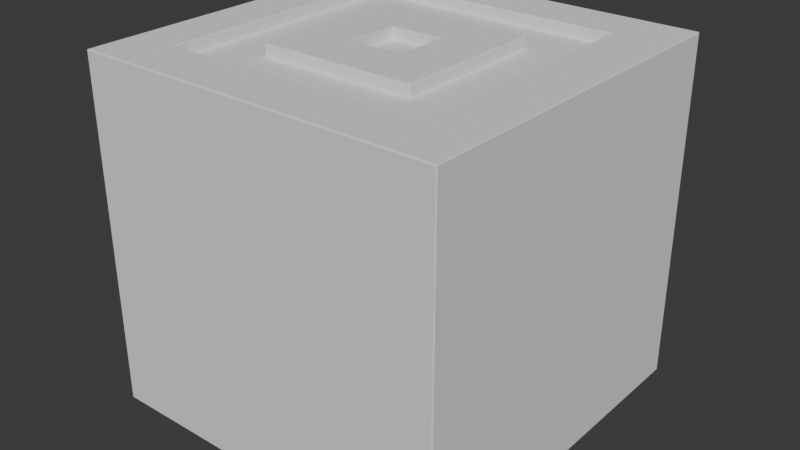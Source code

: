 # Source: Stopper.blend  (saved by Blender 4.1.24; exported with 4.5.12 LTS)
import bpy
from mathutils import Matrix  # noqa: F401  (used for matrix-valued properties, if any)

bpy.ops.wm.read_factory_settings(use_empty=True)
scene = bpy.context.scene
scene.name = 'Scene'

# ---- collections
col_collection = bpy.data.collections.new('Collection'); scene.collection.children.link(col_collection)

# ---- world
world_world = bpy.data.worlds.new('World'); scene.world = world_world
world_world.use_nodes = True; world_world.node_tree.nodes.clear()
_N = world_world.node_tree.nodes; _L = world_world.node_tree.links
n0 = _N.new('ShaderNodeOutputWorld'); n0.name = 'World Output'; n0.location = (300, 300)
n1 = _N.new('ShaderNodeBackground'); n1.name = 'Background'; n1.location = (10, 300)
n1.inputs[0].default_value = (0.05088, 0.05088, 0.05088, 1.0)
_L.new(n1.outputs[0], n0.inputs[0])
n0.is_active_output = True
world_world.color = (0.05088, 0.05088, 0.05088)
world_world.use_sun_shadow = False
world_world.sun_shadow_jitter_overblur = 0.0

# ---- meshes
me_plane = bpy.data.meshes.new('Plane')
me_plane.from_pydata([(-0.5, -0.5, -0.81), (0.5, -0.5, -0.81), (-0.5, 0.5, -0.81), (0.5, 0.5, -0.81), (-0.3672, -0.5, -0.81), (-0.2243, -0.5, -0.81), (-0.08144, -0.5, -0.81), (0.06142, -0.5, -0.81), (0.2043, -0.5, -0.81), (0.3471, -0.5, -0.81), (0.3471, 0.5, -0.81), (0.2043, 0.5, -0.81), (0.06142, 0.5, -0.81), (-0.08144, 0.5, -0.81), (-0.2243, 0.5, -0.81), (-0.3672, 0.5, -0.81), (-0.5, 0.3571, -0.81), (-0.5, 0.2143, -0.81), (-0.5, 0.07143, -0.81), (-0.5, -0.07143, -0.81), (-0.5, -0.2143, -0.81), (-0.5, -0.3571, -0.81), (0.5, -0.3571, -0.81), (0.5, -0.2143, -0.81), (0.5, -0.07143, -0.81), (0.5, 0.07143, -0.81), (0.5, 0.2143, -0.81), (0.5, 0.3571, -0.81), (-0.3672, -0.3571, -0.81), (-0.3672, -0.2143, -0.81), (-0.3672, -0.07143, -0.81), (-0.3672, 0.07143, -0.81), (-0.3672, 0.2143, -0.81), (-0.3672, 0.3571, -0.81), (-0.2243, -0.3571, -0.81), (-0.2243, -0.2143, -0.81), (-0.2243, -0.07143, -0.81), (-0.2243, 0.07143, -0.81), (-0.2243, 0.2143, -0.81), (-0.2243, 0.3571, -0.81), (-0.08144, -0.3571, -0.81), (-0.08144, -0.2143, -0.81), (-0.08144, -0.07143, -0.81), (-0.08144, 0.07143, -0.81), (-0.08144, 0.2143, -0.81), (-0.08144, 0.3571, -0.81), (0.06142, -0.3571, -0.81), (0.06142, -0.2143, -0.81), (0.06142, -0.07143, -0.81), (0.06142, 0.07143, -0.81), (0.06142, 0.2143, -0.81), (0.06142, 0.3571, -0.81), (0.2043, -0.3571, -0.81), (0.2043, -0.2143, -0.81), (0.2043, -0.07143, -0.81), (0.2043, 0.07143, -0.81), (0.2043, 0.2143, -0.81), (0.2043, 0.3571, -0.81), (0.3471, -0.3571, -0.81), (0.3471, -0.2143, -0.81), (0.3471, -0.07143, -0.81), (0.3471, 0.07143, -0.81), (0.3471, 0.2143, -0.81), (0.3471, 0.3571, -0.81), (-0.5, -0.3571, 0.144), (-0.5, -0.5, 0.144), (0.3471, -0.5, 0.144), (0.5, -0.5, 0.144), (0.5, 0.3571, 0.144), (0.5, 0.5, 0.144), (-0.3672, 0.5, 0.144), (-0.5, 0.5, 0.144), (-0.3672, -0.5, 0.144), (-0.2243, -0.5, 0.144), (-0.08144, -0.5, 0.144), (0.06142, -0.5, 0.144), (0.2043, -0.5, 0.144), (0.3471, 0.5, 0.144), (0.2043, 0.5, 0.144), (0.06142, 0.5, 0.144), (-0.08144, 0.5, 0.144), (-0.2243, 0.5, 0.144), (-0.3672, 0.3571, 0.144), (-0.2243, 0.3571, 0.144), (-0.08144, 0.3571, 0.144), (0.06142, 0.3571, 0.144), (0.2043, 0.3571, 0.144), (0.3471, 0.3571, 0.144), (-0.5, 0.3571, 0.144), (-0.5, 0.2143, 0.144), (-0.5, 0.07143, 0.144), (-0.5, -0.07143, 0.144), (-0.5, -0.2143, 0.144), (0.5, -0.3571, 0.144), (0.5, -0.2143, 0.144), (0.5, -0.07143, 0.144), (0.5, 0.07143, 0.144), (0.5, 0.2143, 0.144), (-0.3672, -0.3571, 0.144), (-0.3672, -0.2143, 0.144), (-0.3672, -0.07143, 0.144), (-0.3672, 0.07143, 0.144), (-0.3672, 0.2143, 0.144), (-0.2243, -0.3571, 0.144), (-0.2243, -0.2143, 0.144), (-0.2243, -0.07143, 0.144), (-0.2243, 0.07143, 0.144), (-0.2243, 0.2143, 0.144), (-0.08144, -0.3571, 0.144), (-0.08144, -0.2143, 0.144), (-0.08144, -0.07143, 0.144), (-0.08144, 0.07143, 0.144), (-0.08144, 0.2143, 0.144), (0.06142, -0.3571, 0.144), (0.06142, -0.2143, 0.144), (0.06142, -0.07143, 0.144), (0.06142, 0.07143, 0.144), (0.06142, 0.2143, 0.144), (0.2043, -0.3571, 0.144), (0.2043, -0.2143, 0.144), (0.2043, -0.07143, 0.144), (0.2043, 0.07143, 0.144), (0.2043, 0.2143, 0.144), (0.3471, -0.3571, 0.144), (0.3471, -0.2143, 0.144), (0.3471, -0.07143, 0.144), (0.3471, 0.07143, 0.144), (0.3471, 0.2143, 0.144), (-0.3672, -0.3571, 0.112), (-0.3672, -0.2143, 0.112), (-0.3672, -0.07143, 0.112), (-0.3672, 0.07143, 0.112), (-0.3672, 0.2143, 0.112), (-0.3672, 0.3571, 0.112), (-0.2243, -0.3571, 0.112), (-0.2243, -0.2143, 0.112), (-0.2243, -0.07143, 0.112), (-0.2243, 0.07143, 0.112), (-0.2243, 0.2143, 0.112), (-0.2243, 0.3571, 0.112), (-0.08144, -0.3571, 0.112), (-0.08144, -0.2143, 0.112), (-0.08144, -0.07143, 0.112), (-0.08144, 0.07143, 0.112), (-0.08144, 0.2143, 0.112), (-0.08144, 0.3571, 0.112), (0.06142, -0.3571, 0.112), (0.06142, -0.2143, 0.112), (0.06142, -0.07143, 0.112), (0.06142, 0.07143, 0.112), (0.06142, 0.2143, 0.112), (0.06142, 0.3571, 0.112), (0.2043, -0.3571, 0.112), (0.2043, -0.2143, 0.112), (0.2043, -0.07143, 0.112), (0.2043, 0.07143, 0.112), (0.2043, 0.2143, 0.112), (0.2043, 0.3571, 0.112), (0.3471, -0.3571, 0.112), (0.3471, -0.2143, 0.112), (0.3471, -0.07143, 0.112), (0.3471, 0.07143, 0.112), (0.3471, 0.2143, 0.112), (0.3471, 0.3571, 0.112)], [], [(63, 10, 3, 27), (16, 2, 15, 33), (33, 15, 14, 39), (39, 14, 13, 45), (45, 13, 12, 51), (51, 12, 11, 57), (57, 11, 10, 63), (8, 52, 58, 9), (52, 53, 59, 58), (53, 54, 60, 59), (54, 55, 61, 60), (55, 56, 62, 61), (56, 57, 63, 62), (7, 46, 52, 8), (46, 47, 53, 52), (47, 48, 54, 53), (48, 49, 55, 54), (49, 50, 56, 55), (50, 51, 57, 56), (6, 40, 46, 7), (40, 41, 47, 46), (41, 42, 48, 47), (42, 43, 49, 48), (43, 44, 50, 49), (44, 45, 51, 50), (5, 34, 40, 6), (34, 35, 41, 40), (35, 36, 42, 41), (36, 37, 43, 42), (37, 38, 44, 43), (38, 39, 45, 44), (4, 28, 34, 5), (28, 29, 35, 34), (29, 30, 36, 35), (30, 31, 37, 36), (31, 32, 38, 37), (32, 33, 39, 38), (0, 21, 28, 4), (21, 20, 29, 28), (20, 19, 30, 29), (19, 18, 31, 30), (18, 17, 32, 31), (17, 16, 33, 32), (9, 58, 22, 1), (58, 59, 23, 22), (59, 60, 24, 23), (60, 61, 25, 24), (61, 62, 26, 25), (62, 63, 27, 26), (87, 68, 69, 77), (88, 82, 70, 71), (82, 83, 81, 70), (83, 84, 80, 81), (84, 85, 79, 80), (85, 86, 78, 79), (86, 87, 77, 78), (76, 66, 123, 118), (112, 117, 150, 144), (83, 82, 133, 139), (116, 111, 143, 149), (106, 107, 138, 137), (110, 115, 148, 142), (75, 76, 118, 113), (118, 123, 158, 152), (114, 119, 120, 115), (115, 120, 121, 116), (116, 121, 122, 117), (105, 106, 137, 136), (74, 75, 113, 108), (114, 109, 141, 147), (109, 114, 115, 110), (127, 87, 163, 162), (111, 116, 117, 112), (104, 105, 136, 135), (73, 74, 108, 103), (108, 113, 146, 140), (104, 109, 110, 105), (105, 110, 111, 106), (106, 111, 112, 107), (115, 116, 149, 148), (72, 73, 103, 98), (126, 127, 162, 161), (86, 85, 151, 157), (98, 103, 134, 128), (125, 126, 161, 160), (117, 122, 156, 150), (65, 72, 98, 64), (64, 98, 99, 92), (92, 99, 100, 91), (91, 100, 101, 90), (90, 101, 102, 89), (89, 102, 82, 88), (66, 67, 93, 123), (123, 93, 94, 124), (124, 94, 95, 125), (125, 95, 96, 126), (126, 96, 97, 127), (127, 97, 68, 87), (25, 26, 97, 96), (5, 6, 74, 73), (26, 27, 68, 97), (6, 7, 75, 74), (7, 8, 76, 75), (2, 16, 88, 71), (8, 9, 66, 76), (16, 17, 89, 88), (3, 10, 77, 69), (17, 18, 90, 89), (10, 11, 78, 77), (18, 19, 91, 90), (11, 12, 79, 78), (19, 20, 92, 91), (12, 13, 80, 79), (21, 0, 65, 64), (20, 21, 64, 92), (13, 14, 81, 80), (9, 1, 67, 66), (1, 22, 93, 67), (14, 15, 70, 81), (27, 3, 69, 68), (22, 23, 94, 93), (15, 2, 71, 70), (23, 24, 95, 94), (0, 4, 72, 65), (24, 25, 96, 95), (4, 5, 73, 72), (152, 158, 159, 153), (153, 159, 160, 154), (154, 160, 161, 155), (155, 161, 162, 156), (156, 162, 163, 157), (146, 152, 153, 147), (150, 156, 157, 151), (140, 146, 147, 141), (142, 148, 149, 143), (144, 150, 151, 145), (134, 140, 141, 135), (138, 144, 145, 139), (128, 134, 135, 129), (129, 135, 136, 130), (130, 136, 137, 131), (131, 137, 138, 132), (132, 138, 139, 133), (120, 119, 153, 154), (85, 84, 145, 151), (121, 120, 154, 155), (103, 108, 140, 134), (87, 86, 157, 163), (99, 98, 128, 129), (122, 121, 155, 156), (109, 104, 135, 141), (111, 110, 142, 143), (113, 118, 152, 146), (100, 99, 129, 130), (119, 114, 147, 153), (101, 100, 130, 131), (102, 101, 131, 132), (123, 124, 159, 158), (107, 112, 144, 138), (82, 102, 132, 133), (124, 125, 160, 159), (84, 83, 139, 145)])
_uv = me_plane.uv_layers.new(name='UVMap')
_uv.uv.foreach_set('vector', [0.8471, 0.8571, 0.8471, 1.0, 1.0, 1.0, 1.0, 0.8571, 0.0, 0.8571, 0.0, 1.0, 0.1328, 1.0, 0.1328, 0.8571, 0.1328, 0.8571, 0.1328, 1.0, 0.2757, 1.0, 0.2757, 0.8571, 0.2757, 0.8571, 0.2757, 1.0, 0.4186, 1.0, 0.4186, 0.8571, 0.4186, 0.8571, 0.4186, 1.0, 0.5614, 1.0, 0.5614, 0.8571, 0.5614, 0.8571, 0.5614, 1.0, 0.7043, 1.0, 0.7043, 0.8571, 0.7043, 0.8571, 0.7043, 1.0, 0.8471, 1.0, 0.8471, 0.8571, 0.7043, 0.0, 0.7043, 0.1429, 0.8471, 0.1429, 0.8471, 0.0, 0.7043, 0.1429, 0.7043, 0.2857, 0.8471, 0.2857, 0.8471, 0.1429, 0.7043, 0.2857, 0.7043, 0.4286, 0.8471, 0.4286, 0.8471, 0.2857, 0.7043, 0.4286, 0.7043, 0.5714, 0.8471, 0.5714, 0.8471, 0.4286, 0.7043, 0.5714, 0.7043, 0.7143, 0.8471, 0.7143, 0.8471, 0.5714, 0.7043, 0.7143, 0.7043, 0.8571, 0.8471, 0.8571, 0.8471, 0.7143, 0.5614, 0.0, 0.5614, 0.1429, 0.7043, 0.1429, 0.7043, 0.0, 0.5614, 0.1429, 0.5614, 0.2857, 0.7043, 0.2857, 0.7043, 0.1429, 0.5614, 0.2857, 0.5614, 0.4286, 0.7043, 0.4286, 0.7043, 0.2857, 0.5614, 0.4286, 0.5614, 0.5714, 0.7043, 0.5714, 0.7043, 0.4286, 0.5614, 0.5714, 0.5614, 0.7143, 0.7043, 0.7143, 0.7043, 0.5714, 0.5614, 0.7143, 0.5614, 0.8571, 0.7043, 0.8571, 0.7043, 0.7143, 0.4186, 0.0, 0.4186, 0.1429, 0.5614, 0.1429, 0.5614, 0.0, 0.4186, 0.1429, 0.4186, 0.2857, 0.5614, 0.2857, 0.5614, 0.1429, 0.4186, 0.2857, 0.4186, 0.4286, 0.5614, 0.4286, 0.5614, 0.2857, 0.4186, 0.4286, 0.4186, 0.5714, 0.5614, 0.5714, 0.5614, 0.4286, 0.4186, 0.5714, 0.4186, 0.7143, 0.5614, 0.7143, 0.5614, 0.5714, 0.4186, 0.7143, 0.4186, 0.8571, 0.5614, 0.8571, 0.5614, 0.7143, 0.2757, 0.0, 0.2757, 0.1429, 0.4186, 0.1429, 0.4186, 0.0, 0.2757, 0.1429, 0.2757, 0.2857, 0.4186, 0.2857, 0.4186, 0.1429, 0.2757, 0.2857, 0.2757, 0.4286, 0.4186, 0.4286, 0.4186, 0.2857, 0.2757, 0.4286, 0.2757, 0.5714, 0.4186, 0.5714, 0.4186, 0.4286, 0.2757, 0.5714, 0.2757, 0.7143, 0.4186, 0.7143, 0.4186, 0.5714, 0.2757, 0.7143, 0.2757, 0.8571, 0.4186, 0.8571, 0.4186, 0.7143, 0.1328, 0.0, 0.1328, 0.1429, 0.2757, 0.1429, 0.2757, 0.0, 0.1328, 0.1429, 0.1328, 0.2857, 0.2757, 0.2857, 0.2757, 0.1429, 0.1328, 0.2857, 0.1328, 0.4286, 0.2757, 0.4286, 0.2757, 0.2857, 0.1328, 0.4286, 0.1328, 0.5714, 0.2757, 0.5714, 0.2757, 0.4286, 0.1328, 0.5714, 0.1328, 0.7143, 0.2757, 0.7143, 0.2757, 0.5714, 0.1328, 0.7143, 0.1328, 0.8571, 0.2757, 0.8571, 0.2757, 0.7143, 0.0, 0.0, 0.0, 0.1429, 0.1328, 0.1429, 0.1328, 0.0, 0.0, 0.1429, 0.0, 0.2857, 0.1328, 0.2857, 0.1328, 0.1429, 0.0, 0.2857, 0.0, 0.4286, 0.1328, 0.4286, 0.1328, 0.2857, 0.0, 0.4286, 0.0, 0.5714, 0.1328, 0.5714, 0.1328, 0.4286, 0.0, 0.5714, 0.0, 0.7143, 0.1328, 0.7143, 0.1328, 0.5714, 0.0, 0.7143, 0.0, 0.8571, 0.1328, 0.8571, 0.1328, 0.7143, 0.8471, 0.0, 0.8471, 0.1429, 1.0, 0.1429, 1.0, 0.0, 0.8471, 0.1429, 0.8471, 0.2857, 1.0, 0.2857, 1.0, 0.1429, 0.8471, 0.2857, 0.8471, 0.4286, 1.0, 0.4286, 1.0, 0.2857, 0.8471, 0.4286, 0.8471, 0.5714, 1.0, 0.5714, 1.0, 0.4286, 0.8471, 0.5714, 0.8471, 0.7143, 1.0, 0.7143, 1.0, 0.5714, 0.8471, 0.7143, 0.8471, 0.8571, 1.0, 0.8571, 1.0, 0.7143, 0.8471, 0.8571, 1.0, 0.8571, 1.0, 1.0, 0.8471, 1.0, 0.0, 0.8571, 0.1328, 0.8571, 0.1328, 1.0, 0.0, 1.0, 0.1328, 0.8571, 0.2757, 0.8571, 0.2757, 1.0, 0.1328, 1.0, 0.2757, 0.8571, 0.4186, 0.8571, 0.4186, 1.0, 0.2757, 1.0, 0.4186, 0.8571, 0.5614, 0.8571, 0.5614, 1.0, 0.4186, 1.0, 0.5614, 0.8571, 0.7043, 0.8571, 0.7043, 1.0, 0.5614, 1.0, 0.7043, 0.8571, 0.8471, 0.8571, 0.8471, 1.0, 0.7043, 1.0, 0.7043, 0.0, 0.8471, 0.0, 0.8471, 0.1429, 0.7043, 0.1429, 0.4186, 0.7143, 0.5614, 0.7143, 0.5614, 0.7143, 0.4186, 0.7143, 0.2757, 0.8571, 0.1328, 0.8571, 0.1328, 0.8571, 0.2757, 0.8571, 0.5614, 0.5714, 0.4186, 0.5714, 0.4186, 0.5714, 0.5614, 0.5714, 0.2757, 0.5714, 0.2757, 0.7143, 0.2757, 0.7143, 0.2757, 0.5714, 0.4186, 0.4286, 0.5614, 0.4286, 0.5614, 0.4286, 0.4186, 0.4286, 0.5614, 0.0, 0.7043, 0.0, 0.7043, 0.1429, 0.5614, 0.1429, 0.7043, 0.1429, 0.8471, 0.1429, 0.8471, 0.1429, 0.7043, 0.1429, 0.5614, 0.2857, 0.7043, 0.2857, 0.7043, 0.4286, 0.5614, 0.4286, 0.5614, 0.4286, 0.7043, 0.4286, 0.7043, 0.5714, 0.5614, 0.5714, 0.5614, 0.5714, 0.7043, 0.5714, 0.7043, 0.7143, 0.5614, 0.7143, 0.2757, 0.4286, 0.2757, 0.5714, 0.2757, 0.5714, 0.2757, 0.4286, 0.4186, 0.0, 0.5614, 0.0, 0.5614, 0.1429, 0.4186, 0.1429, 0.5614, 0.2857, 0.4186, 0.2857, 0.4186, 0.2857, 0.5614, 0.2857, 0.4186, 0.2857, 0.5614, 0.2857, 0.5614, 0.4286, 0.4186, 0.4286, 0.8471, 0.7143, 0.8471, 0.8571, 0.8471, 0.8571, 0.8471, 0.7143, 0.4186, 0.5714, 0.5614, 0.5714, 0.5614, 0.7143, 0.4186, 0.7143, 0.2757, 0.2857, 0.2757, 0.4286, 0.2757, 0.4286, 0.2757, 0.2857, 0.2757, 0.0, 0.4186, 0.0, 0.4186, 0.1429, 0.2757, 0.1429, 0.4186, 0.1429, 0.5614, 0.1429, 0.5614, 0.1429, 0.4186, 0.1429, 0.2757, 0.2857, 0.4186, 0.2857, 0.4186, 0.4286, 0.2757, 0.4286, 0.2757, 0.4286, 0.4186, 0.4286, 0.4186, 0.5714, 0.2757, 0.5714, 0.2757, 0.5714, 0.4186, 0.5714, 0.4186, 0.7143, 0.2757, 0.7143, 0.5614, 0.4286, 0.5614, 0.5714, 0.5614, 0.5714, 0.5614, 0.4286, 0.1328, 0.0, 0.2757, 0.0, 0.2757, 0.1429, 0.1328, 0.1429, 0.8471, 0.5714, 0.8471, 0.7143, 0.8471, 0.7143, 0.8471, 0.5714, 0.7043, 0.8571, 0.5614, 0.8571, 0.5614, 0.8571, 0.7043, 0.8571, 0.1328, 0.1429, 0.2757, 0.1429, 0.2757, 0.1429, 0.1328, 0.1429, 0.8471, 0.4286, 0.8471, 0.5714, 0.8471, 0.5714, 0.8471, 0.4286, 0.5614, 0.7143, 0.7043, 0.7143, 0.7043, 0.7143, 0.5614, 0.7143, 0.0, 0.0, 0.1328, 0.0, 0.1328, 0.1429, 0.0, 0.1429, 0.0, 0.1429, 0.1328, 0.1429, 0.1328, 0.2857, 0.0, 0.2857, 0.0, 0.2857, 0.1328, 0.2857, 0.1328, 0.4286, 0.0, 0.4286, 0.0, 0.4286, 0.1328, 0.4286, 0.1328, 0.5714, 0.0, 0.5714, 0.0, 0.5714, 0.1328, 0.5714, 0.1328, 0.7143, 0.0, 0.7143, 0.0, 0.7143, 0.1328, 0.7143, 0.1328, 0.8571, 0.0, 0.8571, 0.8471, 0.0, 1.0, 0.0, 1.0, 0.1429, 0.8471, 0.1429, 0.8471, 0.1429, 1.0, 0.1429, 1.0, 0.2857, 0.8471, 0.2857, 0.8471, 0.2857, 1.0, 0.2857, 1.0, 0.4286, 0.8471, 0.4286, 0.8471, 0.4286, 1.0, 0.4286, 1.0, 0.5714, 0.8471, 0.5714, 0.8471, 0.5714, 1.0, 0.5714, 1.0, 0.7143, 0.8471, 0.7143, 0.8471, 0.7143, 1.0, 0.7143, 1.0, 0.8571, 0.8471, 0.8571, 1.0, 0.5714, 1.0, 0.7143, 1.0, 0.7143, 1.0, 0.5714, 0.2757, 0.0, 0.4186, 0.0, 0.4186, 0.0, 0.2757, 0.0, 1.0, 0.7143, 1.0, 0.8571, 1.0, 0.8571, 1.0, 0.7143, 0.4186, 0.0, 0.5614, 0.0, 0.5614, 0.0, 0.4186, 0.0, 0.5614, 0.0, 0.7043, 0.0, 0.7043, 0.0, 0.5614, 0.0, 0.0, 1.0, 0.0, 0.8571, 0.0, 0.8571, 0.0, 1.0, 0.7043, 0.0, 0.8471, 0.0, 0.8471, 0.0, 0.7043, 0.0, 0.0, 0.8571, 0.0, 0.7143, 0.0, 0.7143, 0.0, 0.8571, 1.0, 1.0, 0.8471, 1.0, 0.8471, 1.0, 1.0, 1.0, 0.0, 0.7143, 0.0, 0.5714, 0.0, 0.5714, 0.0, 0.7143, 0.8471, 1.0, 0.7043, 1.0, 0.7043, 1.0, 0.8471, 1.0, 0.0, 0.5714, 0.0, 0.4286, 0.0, 0.4286, 0.0, 0.5714, 0.7043, 1.0, 0.5614, 1.0, 0.5614, 1.0, 0.7043, 1.0, 0.0, 0.4286, 0.0, 0.2857, 0.0, 0.2857, 0.0, 0.4286, 0.5614, 1.0, 0.4186, 1.0, 0.4186, 1.0, 0.5614, 1.0, 0.0, 0.1429, 0.0, 0.0, 0.0, 0.0, 0.0, 0.1429, 0.0, 0.2857, 0.0, 0.1429, 0.0, 0.1429, 0.0, 0.2857, 0.4186, 1.0, 0.2757, 1.0, 0.2757, 1.0, 0.4186, 1.0, 0.8471, 0.0, 1.0, 0.0, 1.0, 0.0, 0.8471, 0.0, 1.0, 0.0, 1.0, 0.1429, 1.0, 0.1429, 1.0, 0.0, 0.2757, 1.0, 0.1328, 1.0, 0.1328, 1.0, 0.2757, 1.0, 1.0, 0.8571, 1.0, 1.0, 1.0, 1.0, 1.0, 0.8571, 1.0, 0.1429, 1.0, 0.2857, 1.0, 0.2857, 1.0, 0.1429, 0.1328, 1.0, 0.0, 1.0, 0.0, 1.0, 0.1328, 1.0, 1.0, 0.2857, 1.0, 0.4286, 1.0, 0.4286, 1.0, 0.2857, 0.0, 0.0, 0.1328, 0.0, 0.1328, 0.0, 0.0, 0.0, 1.0, 0.4286, 1.0, 0.5714, 1.0, 0.5714, 1.0, 0.4286, 0.1328, 0.0, 0.2757, 0.0, 0.2757, 0.0, 0.1328, 0.0, 0.7043, 0.1429, 0.8471, 0.1429, 0.8471, 0.2857, 0.7043, 0.2857, 0.7043, 0.2857, 0.8471, 0.2857, 0.8471, 0.4286, 0.7043, 0.4286, 0.7043, 0.4286, 0.8471, 0.4286, 0.8471, 0.5714, 0.7043, 0.5714, 0.7043, 0.5714, 0.8471, 0.5714, 0.8471, 0.7143, 0.7043, 0.7143, 0.7043, 0.7143, 0.8471, 0.7143, 0.8471, 0.8571, 0.7043, 0.8571, 0.5614, 0.1429, 0.7043, 0.1429, 0.7043, 0.2857, 0.5614, 0.2857, 0.5614, 0.7143, 0.7043, 0.7143, 0.7043, 0.8571, 0.5614, 0.8571, 0.4186, 0.1429, 0.5614, 0.1429, 0.5614, 0.2857, 0.4186, 0.2857, 0.4186, 0.4286, 0.5614, 0.4286, 0.5614, 0.5714, 0.4186, 0.5714, 0.4186, 0.7143, 0.5614, 0.7143, 0.5614, 0.8571, 0.4186, 0.8571, 0.2757, 0.1429, 0.4186, 0.1429, 0.4186, 0.2857, 0.2757, 0.2857, 0.2757, 0.7143, 0.4186, 0.7143, 0.4186, 0.8571, 0.2757, 0.8571, 0.1328, 0.1429, 0.2757, 0.1429, 0.2757, 0.2857, 0.1328, 0.2857, 0.1328, 0.2857, 0.2757, 0.2857, 0.2757, 0.4286, 0.1328, 0.4286, 0.1328, 0.4286, 0.2757, 0.4286, 0.2757, 0.5714, 0.1328, 0.5714, 0.1328, 0.5714, 0.2757, 0.5714, 0.2757, 0.7143, 0.1328, 0.7143, 0.1328, 0.7143, 0.2757, 0.7143, 0.2757, 0.8571, 0.1328, 0.8571, 0.7043, 0.4286, 0.7043, 0.2857, 0.7043, 0.2857, 0.7043, 0.4286, 0.5614, 0.8571, 0.4186, 0.8571, 0.4186, 0.8571, 0.5614, 0.8571, 0.7043, 0.5714, 0.7043, 0.4286, 0.7043, 0.4286, 0.7043, 0.5714, 0.2757, 0.1429, 0.4186, 0.1429, 0.4186, 0.1429, 0.2757, 0.1429, 0.8471, 0.8571, 0.7043, 0.8571, 0.7043, 0.8571, 0.8471, 0.8571, 0.1328, 0.2857, 0.1328, 0.1429, 0.1328, 0.1429, 0.1328, 0.2857, 0.7043, 0.7143, 0.7043, 0.5714, 0.7043, 0.5714, 0.7043, 0.7143, 0.4186, 0.2857, 0.2757, 0.2857, 0.2757, 0.2857, 0.4186, 0.2857, 0.4186, 0.5714, 0.4186, 0.4286, 0.4186, 0.4286, 0.4186, 0.5714, 0.5614, 0.1429, 0.7043, 0.1429, 0.7043, 0.1429, 0.5614, 0.1429, 0.1328, 0.4286, 0.1328, 0.2857, 0.1328, 0.2857, 0.1328, 0.4286, 0.7043, 0.2857, 0.5614, 0.2857, 0.5614, 0.2857, 0.7043, 0.2857, 0.1328, 0.5714, 0.1328, 0.4286, 0.1328, 0.4286, 0.1328, 0.5714, 0.1328, 0.7143, 0.1328, 0.5714, 0.1328, 0.5714, 0.1328, 0.7143, 0.8471, 0.1429, 0.8471, 0.2857, 0.8471, 0.2857, 0.8471, 0.1429, 0.2757, 0.7143, 0.4186, 0.7143, 0.4186, 0.7143, 0.2757, 0.7143, 0.1328, 0.8571, 0.1328, 0.7143, 0.1328, 0.7143, 0.1328, 0.8571, 0.8471, 0.2857, 0.8471, 0.4286, 0.8471, 0.4286, 0.8471, 0.2857, 0.4186, 0.8571, 0.2757, 0.8571, 0.2757, 0.8571, 0.4186, 0.8571])
me_plane.update()

# ---- objects
ob_baseplate = bpy.data.objects.new('Baseplate', me_plane)

# ---- transforms, parenting, visibility, modifiers, constraints
ob_baseplate.location = (0.0, 0.0, 0.8122)
_m = ob_baseplate.modifiers.new('Bevel', 'BEVEL')
_m.width = 0.003
_m.width_pct = 0.003
_m.segments = 2

# ---- collection membership
col_collection.objects.link(ob_baseplate)

# ---- scene / render settings (as saved in the file)
scene.frame_start = 1; scene.frame_end = 250; scene.frame_set(1)
scene.render.engine = 'BLENDER_EEVEE_NEXT'
scene.cycles.sampling_pattern = 'TABULATED_SOBOL'
scene.eevee.ray_tracing_options.trace_max_roughness = 0.0
bpy.context.view_layer.update()

# ---- added for rendering (the .blend has no active camera and no usable light): camera, sun
cam_auto = bpy.data.cameras.new('AutoCamera')
cam_auto.lens = 50.0
cam_auto.sensor_width = 36.0
cam_auto.clip_end = 1000.0
ob_auto_camera = bpy.data.objects.new('AutoCamera', cam_auto)
scene.collection.objects.link(ob_auto_camera)
ob_auto_camera.location = (1.57835, -1.89401, 1.74179)
ob_auto_camera.rotation_euler = (1.09748, -7.21219e-08, 0.694738)
scene.camera = ob_auto_camera
light_auto_sun = bpy.data.lights.new('AutoSun', 'SUN')
light_auto_sun.energy = 3.0
light_auto_sun.angle = 0.0523599
ob_auto_sun = bpy.data.objects.new('AutoSun', light_auto_sun)
scene.collection.objects.link(ob_auto_sun)
ob_auto_sun.rotation_euler = (0.872665, 0.174533, 0.523599)
bpy.context.view_layer.update()
